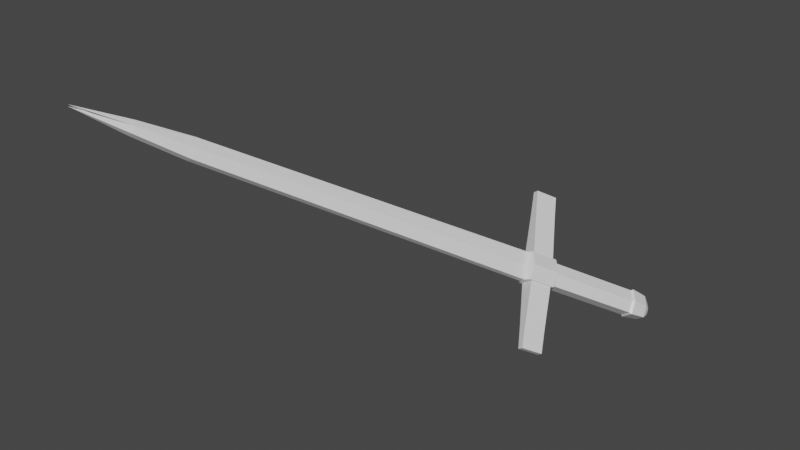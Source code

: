 # Source: daul_sword.blend  (saved by Blender 2.93.21; exported with 4.5.12 LTS)
import bpy
from mathutils import Matrix  # noqa: F401  (used for matrix-valued properties, if any)

bpy.ops.wm.read_factory_settings(use_empty=True)
scene = bpy.context.scene
scene.name = 'Scene'

# ---- collections
col_collection = bpy.data.collections.new('Collection'); scene.collection.children.link(col_collection)

# ---- materials (node trees are filled in below, after node groups)
mat_material = bpy.data.materials.new('Material')
mat_material.alpha_threshold = 0.0
mat_material.use_transparent_shadow = False
mat_material.line_color = (0.0, 0.0, 0.0, 1.0)

# ---- material node trees
mat_material.use_nodes = True; mat_material.node_tree.nodes.clear()
_N = mat_material.node_tree.nodes; _L = mat_material.node_tree.links
n0 = _N.new('ShaderNodeOutputMaterial'); n0.name = 'Material Output'; n0.location = (300, 300)
n1 = _N.new('ShaderNodeBsdfPrincipled'); n1.name = 'Principled BSDF'; n1.location = (10, 300)
n1.distribution = 'GGX'
n1.subsurface_method = 'BURLEY'
n1.inputs[2].default_value = 0.4
n1.inputs[3].default_value = 1.45
n1.inputs[27].default_value = (0.0, 0.0, 0.0, 1.0)
n1.inputs[28].default_value = 1.0
_L.new(n1.outputs[0], n0.inputs[0])
n0.is_active_output = True

# ---- world
world_world = bpy.data.worlds.new('World'); scene.world = world_world
world_world.use_nodes = True; world_world.node_tree.nodes.clear()
_N = world_world.node_tree.nodes; _L = world_world.node_tree.links
n0 = _N.new('ShaderNodeOutputWorld'); n0.name = 'World Output'; n0.location = (300, 300)
n1 = _N.new('ShaderNodeBackground'); n1.name = 'Background'; n1.location = (10, 300)
n1.inputs[0].default_value = (0.05088, 0.05088, 0.05088, 1.0)
_L.new(n1.outputs[0], n0.inputs[0])
n0.is_active_output = True
world_world.color = (0.05088, 0.05088, 0.05088)
world_world.use_sun_shadow = False
world_world.sun_shadow_jitter_overblur = 0.0

# ---- meshes
me_cube = bpy.data.meshes.new('Cube')
me_cube.from_pydata([(1.153, -0.1131, -0.7558), (0.347, 0.02564, -1.339), (0.3894, -1.327, 0.01096), (-0.4166, -1.189, -0.5721), (1.333, 0.01039, -0.7769), (0.3421, 0.181, -1.494), (0.3943, -1.483, 0.166), (-0.5969, -1.312, -0.551), (2.135, -2.136, -2.982), (1.689, -2.06, -3.304), (1.372, -3.351, -2.215), (0.9257, -3.274, -2.537), (2.627, -3.094, -4.009), (2.292, -3.037, -4.251), (1.863, -4.309, -3.242), (1.529, -4.251, -3.484), (1.174, -1.257, -2.546), (0.4105, -2.471, -1.779), (0.9913, -2.571, -1.359), (1.755, -1.357, -2.126), (1.208, 0.3099, -0.8809), (0.5416, 0.4245, -1.363), (4.423, 5.423, -4.11), (3.757, 5.538, -4.592), (4.604, 5.466, -4.19), (3.789, 5.606, -4.779), (5.035, 6.499, -4.777), (4.441, 6.601, -5.207), (4.951, 7.113, -4.828), (4.649, 7.165, -5.046), (-0.003244, -1.581, 0.04164), (-0.3883, -1.515, -0.2369), (-11.5, -19.49, 11.68), (-11.89, -19.42, 11.4), (-13.29, -22.0, 13.55), (-13.67, -21.94, 13.27), (-15.36, -24.49, 15.41), (0.4166, 1.189, 0.5721), (-0.3894, 1.327, -0.01096), (-0.347, -0.02564, 1.339), (-1.153, 0.1131, 0.7558), (-0.3089, 0.8805, -1.034), (0.3089, -0.8805, 1.034), (-1.248, -0.6126, -0.09156), (1.248, 0.6126, 0.09156), (0.5969, 1.312, 0.551), (-0.3943, 1.483, -0.166), (-0.3421, -0.181, 1.494), (-1.333, -0.01039, 0.7769), (-0.9257, 3.274, 2.537), (-1.372, 3.351, 2.215), (-1.689, 2.06, 3.304), (-2.135, 2.136, 2.982), (-1.529, 4.251, 3.484), (-1.863, 4.309, 3.242), (-2.292, 3.037, 4.251), (-2.627, 3.094, 4.009), (-0.9913, 2.571, 1.359), (-1.755, 1.357, 2.126), (-1.174, 1.257, 2.546), (-0.4105, 2.471, 1.779), (0.5979, 1.387, 0.2184), (-0.06804, 1.502, -0.2633), (1.093, 0.816, -0.1938), (0.04677, 0.996, -0.9504), (3.814, 6.501, -3.011), (3.148, 6.615, -3.492), (4.308, 5.929, -3.423), (3.263, 6.109, -4.18), (3.926, 6.663, -2.969), (3.112, 6.803, -3.558), (4.497, 6.024, -3.411), (3.218, 6.245, -4.336), (4.449, 7.535, -3.72), (3.854, 7.637, -4.15), (4.912, 6.987, -4.125), (3.978, 7.148, -4.801), (4.657, 7.633, -4.299), (4.356, 7.685, -4.516), (4.89, 7.358, -4.501), (4.417, 7.44, -4.843), (-0.7397, -0.2791, 1.37), (-1.125, -0.2128, 1.091), (-0.8664, -0.8447, 0.3476), (-0.2616, -0.9488, 0.785), (-12.01, -18.58, 12.6), (-12.4, -18.51, 12.32), (-12.25, -18.95, 11.78), (-11.65, -19.05, 12.22), (-13.61, -21.44, 14.12), (-13.99, -21.38, 13.84), (-13.94, -21.64, 13.48), (-13.34, -21.74, 13.92), (-15.4, -24.42, 15.48)], [], [(41, 5, 7, 43), (17, 16, 9, 11), (5, 41, 64, 21), (43, 7, 31, 83), (4, 44, 42, 6), (0, 1, 5, 4), (3, 2, 6, 7), (2, 0, 4, 6), (1, 3, 7, 5), (8, 10, 14, 12), (19, 18, 10, 8), (18, 17, 11, 10), (16, 19, 8, 9), (13, 12, 14, 15), (9, 8, 12, 13), (11, 9, 13, 15), (10, 11, 15, 14), (1, 0, 19, 16), (2, 3, 17, 18), (0, 2, 18, 19), (3, 1, 16, 17), (20, 21, 23, 22), (44, 4, 20, 63), (4, 5, 21, 20), (23, 68, 72, 25), (63, 20, 22, 67), (21, 64, 68, 23), (25, 72, 76, 27), (22, 23, 25, 24), (67, 22, 24, 71), (75, 26, 28, 79), (24, 25, 27, 26), (71, 24, 26, 75), (80, 79, 28, 29), (27, 76, 80, 29), (26, 27, 29, 28), (30, 84, 88, 32), (7, 6, 30, 31), (6, 42, 84, 30), (87, 33, 35, 91), (31, 30, 32, 33), (83, 31, 33, 87), (91, 35, 36), (32, 88, 92, 34), (33, 32, 34, 35), (34, 92, 36), (35, 34, 36), (41, 43, 48, 46), (58, 52, 50, 57), (46, 62, 64, 41), (43, 83, 82, 48), (45, 47, 42, 44), (37, 45, 46, 38), (40, 48, 47, 39), (39, 47, 45, 37), (38, 46, 48, 40), (49, 53, 55, 51), (60, 49, 51, 59), (59, 51, 52, 58), (57, 50, 49, 60), (54, 56, 55, 53), (50, 54, 53, 49), (52, 56, 54, 50), (51, 55, 56, 52), (38, 57, 60, 37), (39, 59, 58, 40), (37, 60, 59, 39), (40, 58, 57, 38), (61, 65, 66, 62), (44, 63, 61, 45), (45, 61, 62, 46), (66, 70, 72, 68), (63, 67, 65, 61), (62, 66, 68, 64), (70, 74, 76, 72), (65, 69, 70, 66), (67, 71, 69, 65), (75, 79, 77, 73), (69, 73, 74, 70), (71, 75, 73, 69), (80, 78, 77, 79), (74, 78, 80, 76), (73, 77, 78, 74), (81, 85, 88, 84), (48, 82, 81, 47), (47, 81, 84, 42), (87, 91, 90, 86), (82, 86, 85, 81), (83, 87, 86, 82), (91, 93, 90), (85, 89, 92, 88), (86, 90, 89, 85), (89, 93, 92), (90, 93, 89)])
_uv = me_cube.uv_layers.new(name='UVMap')
_uv.uv.foreach_set('vector', [0.25, 0.5, 0.375, 0.5, 0.375, 0.75, 0.25, 0.75, 0.375, 0.75, 0.375, 0.5, 0.375, 0.5, 0.375, 0.75, 0.375, 0.5, 0.25, 0.5, 0.25, 0.5, 0.375, 0.5, 0.25, 0.75, 0.375, 0.75, 0.375, 0.75, 0.25, 0.75, 0.625, 0.5, 0.75, 0.5, 0.75, 0.75, 0.625, 0.75, 0.625, 0.5, 0.375, 0.5, 0.375, 0.5, 0.625, 0.5, 0.375, 0.75, 0.625, 0.75, 0.625, 0.75, 0.375, 0.75, 0.625, 0.75, 0.625, 0.5, 0.625, 0.5, 0.625, 0.75, 0.375, 0.5, 0.375, 0.75, 0.375, 0.75, 0.375, 0.5, 0.625, 0.5, 0.625, 0.75, 0.625, 0.75, 0.625, 0.5, 0.625, 0.5, 0.625, 0.75, 0.625, 0.75, 0.625, 0.5, 0.625, 0.75, 0.375, 0.75, 0.375, 0.75, 0.625, 0.75, 0.375, 0.5, 0.625, 0.5, 0.625, 0.5, 0.375, 0.5, 0.375, 0.5, 0.625, 0.5, 0.625, 0.75, 0.375, 0.75, 0.375, 0.5, 0.625, 0.5, 0.625, 0.5, 0.375, 0.5, 0.375, 0.75, 0.375, 0.5, 0.375, 0.5, 0.375, 0.75, 0.625, 0.75, 0.375, 0.75, 0.375, 0.75, 0.625, 0.75, 0.375, 0.5, 0.625, 0.5, 0.625, 0.5, 0.375, 0.5, 0.625, 0.75, 0.375, 0.75, 0.375, 0.75, 0.625, 0.75, 0.625, 0.5, 0.625, 0.75, 0.625, 0.75, 0.625, 0.5, 0.375, 0.75, 0.375, 0.5, 0.375, 0.5, 0.375, 0.75, 0.625, 0.5, 0.375, 0.5, 0.375, 0.5, 0.625, 0.5, 0.75, 0.5, 0.625, 0.5, 0.625, 0.5, 0.75, 0.5, 0.625, 0.5, 0.375, 0.5, 0.375, 0.5, 0.625, 0.5, 0.375, 0.5, 0.25, 0.5, 0.25, 0.5, 0.375, 0.5, 0.75, 0.5, 0.625, 0.5, 0.625, 0.5, 0.75, 0.5, 0.375, 0.5, 0.25, 0.5, 0.25, 0.5, 0.375, 0.5, 0.375, 0.5, 0.25, 0.5, 0.25, 0.5, 0.375, 0.5, 0.625, 0.5, 0.375, 0.5, 0.375, 0.5, 0.625, 0.5, 0.75, 0.5, 0.625, 0.5, 0.625, 0.5, 0.75, 0.5, 0.75, 0.5, 0.625, 0.5, 0.625, 0.5, 0.75, 0.5, 0.625, 0.5, 0.375, 0.5, 0.375, 0.5, 0.625, 0.5, 0.75, 0.5, 0.625, 0.5, 0.625, 0.5, 0.75, 0.5, 0.375, 0.375, 0.625, 0.375, 0.625, 0.5, 0.375, 0.5, 0.375, 0.5, 0.25, 0.5, 0.25, 0.5, 0.375, 0.5, 0.625, 0.5, 0.375, 0.5, 0.375, 0.5, 0.625, 0.5, 0.625, 0.75, 0.75, 0.75, 0.75, 0.75, 0.625, 0.75, 0.375, 0.75, 0.625, 0.75, 0.625, 0.75, 0.375, 0.75, 0.625, 0.75, 0.75, 0.75, 0.75, 0.75, 0.625, 0.75, 0.25, 0.75, 0.375, 0.75, 0.375, 0.75, 0.25, 0.75, 0.375, 0.75, 0.625, 0.75, 0.625, 0.75, 0.375, 0.75, 0.25, 0.75, 0.375, 0.75, 0.375, 0.75, 0.25, 0.75, 0.25, 0.75, 0.375, 0.75, 0.25, 0.75, 0.625, 0.75, 0.75, 0.75, 0.75, 0.75, 0.625, 0.75, 0.375, 0.75, 0.625, 0.75, 0.625, 0.75, 0.375, 0.75, 0.625, 0.75, 0.75, 0.75, 0.625, 0.75, 0.375, 0.75, 0.625, 0.75, 0.375, 0.75, 0.25, 0.5, 0.25, 0.75, 0.375, 0.75, 0.375, 0.5, 0.375, 0.75, 0.375, 0.75, 0.375, 0.5, 0.375, 0.5, 0.375, 0.5, 0.375, 0.5, 0.25, 0.5, 0.25, 0.5, 0.25, 0.75, 0.25, 0.75, 0.375, 0.75, 0.375, 0.75, 0.625, 0.5, 0.625, 0.75, 0.75, 0.75, 0.75, 0.5, 0.625, 0.5, 0.625, 0.5, 0.375, 0.5, 0.375, 0.5, 0.375, 0.75, 0.375, 0.75, 0.625, 0.75, 0.625, 0.75, 0.625, 0.75, 0.625, 0.75, 0.625, 0.5, 0.625, 0.5, 0.375, 0.5, 0.375, 0.5, 0.375, 0.75, 0.375, 0.75, 0.625, 0.5, 0.625, 0.5, 0.625, 0.75, 0.625, 0.75, 0.625, 0.5, 0.625, 0.5, 0.625, 0.75, 0.625, 0.75, 0.625, 0.75, 0.625, 0.75, 0.375, 0.75, 0.375, 0.75, 0.375, 0.5, 0.375, 0.5, 0.625, 0.5, 0.625, 0.5, 0.375, 0.5, 0.375, 0.75, 0.625, 0.75, 0.625, 0.5, 0.375, 0.5, 0.375, 0.5, 0.625, 0.5, 0.625, 0.5, 0.375, 0.75, 0.375, 0.75, 0.375, 0.5, 0.375, 0.5, 0.625, 0.75, 0.625, 0.75, 0.375, 0.75, 0.375, 0.75, 0.375, 0.5, 0.375, 0.5, 0.625, 0.5, 0.625, 0.5, 0.625, 0.75, 0.625, 0.75, 0.375, 0.75, 0.375, 0.75, 0.625, 0.5, 0.625, 0.5, 0.625, 0.75, 0.625, 0.75, 0.375, 0.75, 0.375, 0.75, 0.375, 0.5, 0.375, 0.5, 0.625, 0.5, 0.625, 0.5, 0.375, 0.5, 0.375, 0.5, 0.75, 0.5, 0.75, 0.5, 0.625, 0.5, 0.625, 0.5, 0.625, 0.5, 0.625, 0.5, 0.375, 0.5, 0.375, 0.5, 0.375, 0.5, 0.375, 0.5, 0.25, 0.5, 0.25, 0.5, 0.75, 0.5, 0.75, 0.5, 0.625, 0.5, 0.625, 0.5, 0.375, 0.5, 0.375, 0.5, 0.25, 0.5, 0.25, 0.5, 0.375, 0.5, 0.375, 0.5, 0.25, 0.5, 0.25, 0.5, 0.625, 0.5, 0.625, 0.5, 0.375, 0.5, 0.375, 0.5, 0.75, 0.5, 0.75, 0.5, 0.625, 0.5, 0.625, 0.5, 0.75, 0.5, 0.75, 0.5, 0.625, 0.5, 0.625, 0.5, 0.625, 0.5, 0.625, 0.5, 0.375, 0.5, 0.375, 0.5, 0.75, 0.5, 0.75, 0.5, 0.625, 0.5, 0.625, 0.5, 0.375, 0.375, 0.375, 0.5, 0.625, 0.5, 0.625, 0.375, 0.375, 0.5, 0.375, 0.5, 0.25, 0.5, 0.25, 0.5, 0.625, 0.5, 0.625, 0.5, 0.375, 0.5, 0.375, 0.5, 0.625, 0.75, 0.625, 0.75, 0.75, 0.75, 0.75, 0.75, 0.375, 0.75, 0.375, 0.75, 0.625, 0.75, 0.625, 0.75, 0.625, 0.75, 0.625, 0.75, 0.75, 0.75, 0.75, 0.75, 0.25, 0.75, 0.25, 0.75, 0.375, 0.75, 0.375, 0.75, 0.375, 0.75, 0.375, 0.75, 0.625, 0.75, 0.625, 0.75, 0.25, 0.75, 0.25, 0.75, 0.375, 0.75, 0.375, 0.75, 0.25, 0.75, 0.25, 0.75, 0.375, 0.75, 0.625, 0.75, 0.625, 0.75, 0.75, 0.75, 0.75, 0.75, 0.375, 0.75, 0.375, 0.75, 0.625, 0.75, 0.625, 0.75, 0.625, 0.75, 0.625, 0.75, 0.75, 0.75, 0.375, 0.75, 0.375, 0.75, 0.625, 0.75])
me_cube.materials.append(mat_material)
me_cube.use_remesh_preserve_volume = False
me_cube.use_remesh_preserve_attributes = False
me_cube.use_mirror_vertex_groups = False
me_cube.update()

# ---- objects
ob_cube = bpy.data.objects.new('Cube', me_cube)

# ---- transforms, parenting, visibility, modifiers, constraints
ob_cube.location = (0.0, 0.0, 0.0)
ob_cube.lock_rotations_4d = False
ob_cube.empty_display_type = 'ARROWS'
ob_cube.lineart.crease_threshold = 0.0

# ---- collection membership
col_collection.objects.link(ob_cube)

# ---- scene / render settings (as saved in the file)
scene.frame_start = 1; scene.frame_end = 250; scene.frame_set(1)
scene.render.engine = 'BLENDER_EEVEE_NEXT'
scene.cycles.use_denoising = False
scene.cycles.samples = 128
scene.cycles.sampling_pattern = 'TABULATED_SOBOL'
scene.cycles.use_adaptive_sampling = False
scene.cycles.use_light_tree = False
scene.view_settings.view_transform = 'Filmic'
bpy.context.view_layer.update()

# ---- added for rendering (the .blend has no active camera and no usable light): camera, sun
cam_auto = bpy.data.cameras.new('AutoCamera')
cam_auto.lens = 50.0
cam_auto.sensor_width = 36.0
cam_auto.clip_end = 1000.0
ob_auto_camera = bpy.data.objects.new('AutoCamera', cam_auto)
scene.collection.objects.link(ob_auto_camera)
ob_auto_camera.location = (34.9467, -56.5615, 37.2419)
ob_auto_camera.rotation_euler = (1.09748, -7.21219e-08, 0.694738)
scene.camera = ob_auto_camera
light_auto_sun = bpy.data.lights.new('AutoSun', 'SUN')
light_auto_sun.energy = 3.0
light_auto_sun.angle = 0.0523599
ob_auto_sun = bpy.data.objects.new('AutoSun', light_auto_sun)
scene.collection.objects.link(ob_auto_sun)
ob_auto_sun.rotation_euler = (0.872665, 0.174533, 0.523599)
bpy.context.view_layer.update()
